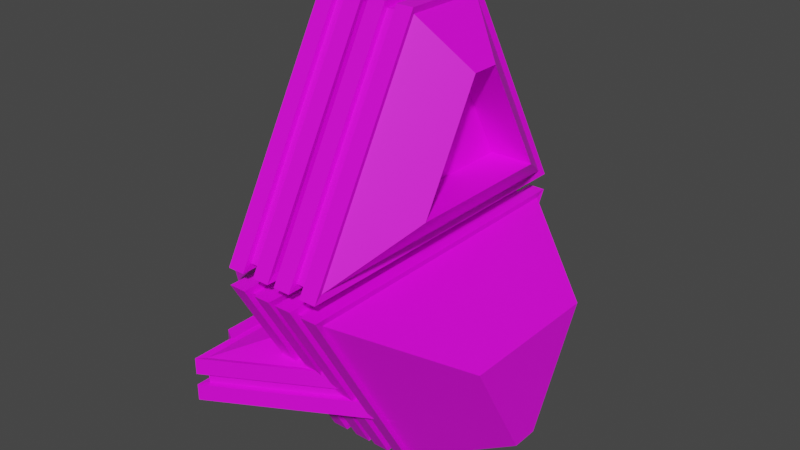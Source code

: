 # Source: untitled.blend  (saved by Blender 2.82.7; exported with 4.5.12 LTS)
import bpy
from mathutils import Matrix  # noqa: F401  (used for matrix-valued properties, if any)

bpy.ops.wm.read_factory_settings(use_empty=True)
scene = bpy.context.scene
scene.name = 'Scene'

# ---- collections
col_collection = bpy.data.collections.new('Collection'); scene.collection.children.link(col_collection)

# ---- images (referenced by path relative to the original .blend; pixels are not part of the script)
import os
ASSET_DIR = os.environ.get("B2B_ASSET_DIR", "")  # directory of the original .blend (textures are referenced by path, not embedded)
HERE = os.path.dirname(os.path.abspath(__file__))  # packed textures are extracted next to this script under _unpacked/

def load_image(name, relpath, width, height, colorspace="sRGB"):
    """Load a texture the original file referenced (path relative to the .blend, or extracted next to this script)."""
    p = next((c for c in (os.path.join(HERE, relpath), os.path.join(ASSET_DIR, relpath)) if relpath and os.path.exists(c)), "")
    if p:
        img = bpy.data.images.load(p, check_existing=True)
        img.name = name
    else:  # same state as the original file: an image datablock whose file is absent (Cycles renders it pink)
        img = bpy.data.images.new(name, width, height)
        img.source = "FILE"
        img.filepath = "//" + (relpath or name)
    img.colorspace_settings.name = colorspace
    return img
img_pseod_png = load_image('pseod.png', 'pseod.png', 1024, 1024, 'sRGB')

# ---- materials (node trees are filled in below, after node groups)
mat_material_001 = bpy.data.materials.new('Material.001')
mat_material_001.use_transparent_shadow = False

# ---- material node trees
mat_material_001.use_nodes = True; mat_material_001.node_tree.nodes.clear()
_N = mat_material_001.node_tree.nodes; _L = mat_material_001.node_tree.links
n0 = _N.new('ShaderNodeOutputMaterial'); n0.name = 'Material Output'; n0.location = (300, 300)
n1 = _N.new('ShaderNodeBsdfPrincipled'); n1.name = 'Principled BSDF'; n1.location = (10, 300)
n1.distribution = 'GGX'
n1.subsurface_method = 'BURLEY'
n1.inputs[3].default_value = 1.45
n1.inputs[27].default_value = (0.0, 0.0, 0.0, 1.0)
n1.inputs[28].default_value = 1.0
n2 = _N.new('ShaderNodeTexImage'); n2.name = 'Image Texture'; n2.location = (-280, 280)
n2.image = img_pseod_png
_L.new(n1.outputs[0], n0.inputs[0])
_L.new(n2.outputs[0], n1.inputs[0])
n0.is_active_output = True

# ---- world
world_world = bpy.data.worlds.new('World'); scene.world = world_world
world_world.use_nodes = True; world_world.node_tree.nodes.clear()
_N = world_world.node_tree.nodes; _L = world_world.node_tree.links
n0 = _N.new('ShaderNodeOutputWorld'); n0.name = 'World Output'; n0.location = (300, 300)
n1 = _N.new('ShaderNodeBackground'); n1.name = 'Background'; n1.location = (10, 300)
n1.inputs[0].default_value = (0.05088, 0.05088, 0.05088, 1.0)
_L.new(n1.outputs[0], n0.inputs[0])
n0.is_active_output = True
world_world.color = (0.05088, 0.05088, 0.05088)
world_world.use_sun_shadow = False
world_world.sun_shadow_jitter_overblur = 0.0

# ---- meshes
me_cube_002 = bpy.data.meshes.new('Cube.002')
me_cube_002.from_pydata([(-3.281, 3.774, 3.965), (-3.281, 1.659, 3.965), (-3.281, 1.659, 4.864), (-3.281, 1.659, 5.393), (-3.281, 3.774, 5.393), (-3.281, 3.774, 4.494), (-3.281, 1.659, 4.494), (-3.281, 3.774, 4.864), (-3.755, 3.481, 3.965), (-3.755, 1.951, 3.965), (-3.755, 1.951, 4.864), (-3.755, 1.951, 5.393), (-3.755, 3.481, 5.393), (-3.755, 3.481, 4.494), (-3.755, 1.951, 4.494), (-3.755, 3.481, 4.864), (-3.281, -3.774, 3.965), (-3.281, -1.659, 3.965), (-3.281, -1.659, 4.864), (-3.281, -1.659, 5.393), (-3.281, -3.774, 5.393), (-3.281, -3.774, 4.494), (-3.281, -1.659, 4.494), (-3.281, -3.774, 4.864), (-3.755, -3.481, 3.965), (-3.755, -1.951, 3.965), (-3.755, -1.951, 4.864), (-3.755, -1.951, 5.393), (-3.755, -3.481, 5.393), (-3.755, -3.481, 4.494), (-3.755, -1.951, 4.494), (-3.755, -3.481, 4.864), (-1.492, -1.991, 4.006), (-1.7, -2.347, 5.761), (-1.492, 1.991, 4.006), (-1.7, 2.347, 5.761), (1.492, -0.304, 4.006), (1.7, -0.4253, 5.761), (1.492, 0.304, 4.006), (1.7, 0.4253, 5.761), (-3.148, -4.829, 4.505), (-3.148, -4.829, 4.853), (-3.148, 4.829, 4.853), (-3.148, 4.829, 4.505), (3.148, 1.27, 4.853), (3.148, 1.27, 4.505), (3.148, -1.27, 4.853), (3.148, -1.27, 4.505), (-3.341, 5.124, 3.965), (-3.341, -5.124, 3.965), (-3.341, -5.124, 4.864), (-3.341, -5.124, 5.393), (-3.341, 5.124, 5.393), (-3.341, 5.124, 4.494), (3.341, 1.348, 3.965), (3.341, 1.348, 5.393), (3.341, 1.348, 4.494), (3.341, -1.348, 3.965), (3.341, -1.348, 5.393), (3.341, -1.348, 4.494), (-3.341, -5.124, 4.494), (-3.341, 5.124, 4.864), (3.341, 1.348, 4.864), (3.341, -1.348, 4.864), (-3.148, -4.829, 5.352), (-3.148, 4.829, 5.352), (3.148, 1.27, 5.352), (3.148, -1.27, 5.352), (-3.148, 4.829, 4.006), (-3.148, -4.829, 4.006), (3.148, 1.27, 4.006), (3.148, -1.27, 4.006), (-1.492, 1.991, 4.179), (-1.492, -1.991, 4.179), (1.492, 0.304, 4.179), (1.492, -0.304, 4.179)], [], [(2, 7, 4, 3), (1, 0, 5, 6), (10, 11, 12, 15), (9, 14, 13, 8), (6, 5, 13, 14), (1, 6, 14, 9), (3, 4, 12, 11), (0, 1, 9, 8), (7, 2, 10, 15), (4, 7, 15, 12), (5, 0, 8, 13), (2, 3, 11, 10), (18, 19, 20, 23), (17, 22, 21, 16), (26, 31, 28, 27), (25, 24, 29, 30), (22, 30, 29, 21), (17, 25, 30, 22), (19, 27, 28, 20), (16, 24, 25, 17), (23, 31, 26, 18), (20, 28, 31, 23), (21, 29, 24, 16), (18, 26, 27, 19), (43, 45, 56, 53), (46, 44, 62, 63), (66, 67, 58, 55), (68, 69, 49, 48), (38, 36, 75, 74), (39, 35, 33, 37), (45, 47, 59, 56), (47, 46, 41, 40), (71, 70, 54, 57), (45, 44, 46, 47), (41, 46, 63, 50), (43, 42, 44, 45), (47, 40, 60, 59), (40, 41, 42, 43), (50, 51, 52, 61), (61, 52, 55, 62), (62, 55, 58, 63), (63, 58, 51, 50), (57, 59, 60, 49), (54, 56, 59, 57), (48, 53, 56, 54), (49, 60, 53, 48), (64, 65, 52, 51), (69, 71, 57, 49), (44, 42, 61, 62), (67, 64, 51, 58), (40, 43, 53, 60), (70, 68, 48, 54), (42, 41, 50, 61), (65, 66, 55, 52), (33, 35, 65, 64), (35, 39, 66, 65), (39, 37, 67, 66), (37, 33, 64, 67), (34, 32, 69, 68), (38, 34, 68, 70), (36, 38, 70, 71), (32, 36, 71, 69), (72, 74, 75, 73), (32, 34, 72, 73), (36, 32, 73, 75), (34, 38, 74, 72)])
_uv = me_cube_002.uv_layers.new(name='UVMap')
_uv.uv.foreach_set('vector', [0.7415, 0.4545, 0.787, 0.4545, 0.787, 0.4659, 0.7415, 0.4659, 0.7415, 0.4352, 0.787, 0.4352, 0.787, 0.4466, 0.7415, 0.4466, 0.7478, 0.4545, 0.7478, 0.4659, 0.7807, 0.4659, 0.7807, 0.4545, 0.7478, 0.4352, 0.7478, 0.4466, 0.7807, 0.4466, 0.7807, 0.4352, 0.6628, 0.4859, 0.6628, 0.5314, 0.6526, 0.5251, 0.6526, 0.4922, 0.6628, 0.4352, 0.6628, 0.4466, 0.6526, 0.4466, 0.6526, 0.4352, 0.6628, 0.4859, 0.6628, 0.5314, 0.6526, 0.5251, 0.6526, 0.4922, 0.6628, 0.5314, 0.6628, 0.4859, 0.6526, 0.4922, 0.6526, 0.5251, 0.6628, 0.5314, 0.6628, 0.4859, 0.6526, 0.4922, 0.6526, 0.5251, 0.6628, 0.4659, 0.6628, 0.4545, 0.6526, 0.4545, 0.6526, 0.4659, 0.6628, 0.4466, 0.6628, 0.4352, 0.6526, 0.4352, 0.6526, 0.4466, 0.6628, 0.4545, 0.6628, 0.4659, 0.6526, 0.4659, 0.6526, 0.4545, 0.6702, 0.4545, 0.6702, 0.4659, 0.6247, 0.4659, 0.6247, 0.4545, 0.6702, 0.4352, 0.6702, 0.4466, 0.6247, 0.4466, 0.6247, 0.4352, 0.6639, 0.4545, 0.631, 0.4545, 0.631, 0.4659, 0.6639, 0.4659, 0.6639, 0.4352, 0.631, 0.4352, 0.631, 0.4466, 0.6639, 0.4466, 0.6628, 0.4146, 0.6526, 0.4083, 0.6526, 0.3754, 0.6628, 0.3691, 0.6628, 0.4352, 0.6526, 0.4352, 0.6526, 0.4466, 0.6628, 0.4466, 0.6628, 0.4146, 0.6526, 0.4083, 0.6526, 0.3754, 0.6628, 0.3691, 0.6628, 0.3691, 0.6526, 0.3754, 0.6526, 0.4083, 0.6628, 0.4146, 0.6628, 0.3691, 0.6526, 0.3754, 0.6526, 0.4083, 0.6628, 0.4146, 0.6628, 0.4659, 0.6526, 0.4659, 0.6526, 0.4545, 0.6628, 0.4545, 0.6628, 0.4466, 0.6526, 0.4466, 0.6526, 0.4352, 0.6628, 0.4352, 0.6628, 0.4545, 0.6526, 0.4545, 0.6526, 0.4659, 0.6628, 0.4659, 0.6657, 0.5541, 0.801, 0.4776, 0.8051, 0.4792, 0.6615, 0.5604, 0.801, 0.423, 0.801, 0.4776, 0.8051, 0.4792, 0.8051, 0.4213, 0.801, 0.4776, 0.801, 0.423, 0.8051, 0.4213, 0.8051, 0.4792, 0.6657, 0.5541, 0.6657, 0.3465, 0.6615, 0.3401, 0.6615, 0.5604, 0.7124, 0.4361, 0.6993, 0.4361, 0.6993, 0.4398, 0.7124, 0.4398, 0.7699, 0.4594, 0.6968, 0.5007, 0.6968, 0.3998, 0.7699, 0.4411, 0.801, 0.4776, 0.801, 0.423, 0.8051, 0.4213, 0.8051, 0.4792, 0.801, 0.4468, 0.801, 0.4543, 0.6657, 0.4543, 0.6657, 0.4468, 0.801, 0.423, 0.801, 0.4776, 0.8051, 0.4792, 0.8051, 0.4213, 0.7331, 0.4468, 0.7331, 0.4543, 0.6785, 0.4543, 0.6785, 0.4468, 0.6657, 0.3465, 0.801, 0.423, 0.8051, 0.4213, 0.6615, 0.3401, 0.6657, 0.4468, 0.6657, 0.4543, 0.801, 0.4543, 0.801, 0.4468, 0.801, 0.423, 0.6657, 0.3465, 0.6615, 0.3401, 0.8051, 0.4213, 0.602, 0.4468, 0.602, 0.4543, 0.8096, 0.4543, 0.8096, 0.4468, 0.5957, 0.4545, 0.5957, 0.4659, 0.816, 0.4659, 0.816, 0.4545, 0.6615, 0.4545, 0.6615, 0.4659, 0.8051, 0.4659, 0.8051, 0.4545, 0.7348, 0.4545, 0.7348, 0.4659, 0.6769, 0.4659, 0.6769, 0.4545, 0.8051, 0.4545, 0.8051, 0.4659, 0.6615, 0.4659, 0.6615, 0.4545, 0.8051, 0.4352, 0.8051, 0.4466, 0.6615, 0.4466, 0.6615, 0.4352, 0.7348, 0.4352, 0.7348, 0.4466, 0.6769, 0.4466, 0.6769, 0.4352, 0.6615, 0.4352, 0.6615, 0.4466, 0.8051, 0.4466, 0.8051, 0.4352, 0.5957, 0.4352, 0.5957, 0.4466, 0.816, 0.4466, 0.816, 0.4352, 0.6657, 0.3465, 0.6657, 0.5541, 0.6615, 0.5604, 0.6615, 0.3401, 0.6657, 0.3465, 0.801, 0.423, 0.8051, 0.4213, 0.6615, 0.3401, 0.801, 0.4776, 0.6657, 0.5541, 0.6615, 0.5604, 0.8051, 0.4792, 0.801, 0.423, 0.6657, 0.3465, 0.6615, 0.3401, 0.8051, 0.4213, 0.6657, 0.3465, 0.6657, 0.5541, 0.6615, 0.5604, 0.6615, 0.3401, 0.801, 0.4776, 0.6657, 0.5541, 0.6615, 0.5604, 0.8051, 0.4792, 0.6657, 0.5541, 0.6657, 0.3465, 0.6615, 0.3401, 0.6615, 0.5604, 0.6657, 0.5541, 0.801, 0.4776, 0.8051, 0.4792, 0.6615, 0.5604, 0.6968, 0.3998, 0.6968, 0.5007, 0.6657, 0.5541, 0.6657, 0.3465, 0.6968, 0.5007, 0.7699, 0.4594, 0.801, 0.4776, 0.6657, 0.5541, 0.7699, 0.4594, 0.7699, 0.4411, 0.801, 0.423, 0.801, 0.4776, 0.7699, 0.4411, 0.6968, 0.3998, 0.6657, 0.3465, 0.801, 0.423, 0.7013, 0.493, 0.7013, 0.4075, 0.6657, 0.3465, 0.6657, 0.5541, 0.7654, 0.4568, 0.7013, 0.493, 0.6657, 0.5541, 0.801, 0.4776, 0.7654, 0.4437, 0.7654, 0.4568, 0.801, 0.4776, 0.801, 0.423, 0.7013, 0.4075, 0.7654, 0.4437, 0.801, 0.423, 0.6657, 0.3465, 0.7013, 0.493, 0.7654, 0.4568, 0.7654, 0.4437, 0.7013, 0.4075, 0.663, 0.4361, 0.7486, 0.4361, 0.7486, 0.4398, 0.663, 0.4398, 0.7654, 0.4361, 0.7013, 0.4361, 0.7013, 0.4398, 0.7654, 0.4398, 0.7013, 0.4361, 0.7654, 0.4361, 0.7654, 0.4398, 0.7013, 0.4398])
me_cube_002.materials.append(mat_material_001)
me_cube_002.use_remesh_fix_poles = True
me_cube_002.use_remesh_preserve_attributes = False
me_cube_002.use_mirror_vertex_groups = False
me_cube_002.update()
me_cube_003 = bpy.data.meshes.new('Cube.003')
me_cube_003.from_pydata([(0.2135, 3.774, 6.899), (0.2135, 1.659, 6.899), (0.2135, 1.659, 7.797), (0.2135, 1.659, 8.326), (0.2135, 3.774, 8.326), (0.2135, 3.774, 7.428), (0.2135, 1.659, 7.428), (0.2135, 3.774, 7.797), (-0.2611, 3.481, 6.899), (-0.2611, 1.951, 6.899), (-0.2611, 1.951, 7.797), (-0.2611, 1.951, 8.326), (-0.2611, 3.481, 8.326), (-0.2611, 3.481, 7.428), (-0.2611, 1.951, 7.428), (-0.2611, 3.481, 7.797), (0.2135, -3.774, 6.899), (0.2135, -1.659, 6.899), (0.2135, -1.659, 7.797), (0.2135, -1.659, 8.326), (0.2135, -3.774, 8.326), (0.2135, -3.774, 7.428), (0.2135, -1.659, 7.428), (0.2135, -3.774, 7.797), (-0.2611, -3.481, 6.899), (-0.2611, -1.951, 6.899), (-0.2611, -1.951, 7.797), (-0.2611, -1.951, 8.326), (-0.2611, -3.481, 8.326), (-0.2611, -3.481, 7.428), (-0.2611, -1.951, 7.428), (-0.2611, -3.481, 7.797), (0.1533, -1.991, 6.641), (4.61, -2.347, 6.849), (0.1533, 1.991, 6.641), (4.61, 2.347, 6.849), (0.1533, -0.304, 3.657), (4.61, -0.4253, 3.449), (0.1533, 0.304, 3.657), (4.61, 0.4253, 3.449), (0.6518, -4.829, 8.297), (1.0, -4.829, 8.297), (1.0, 4.829, 8.297), (0.6518, 4.829, 8.297), (1.0, 1.27, 2.001), (0.6518, 1.27, 2.001), (1.0, -1.27, 2.001), (0.6518, -1.27, 2.001), (0.1122, 5.124, 8.489), (0.1122, -5.124, 8.489), (1.011, -5.124, 8.489), (1.54, -5.124, 8.489), (1.54, 5.124, 8.489), (0.6411, 5.124, 8.489), (0.1122, 1.348, 1.808), (1.54, 1.348, 1.808), (0.6411, 1.348, 1.808), (0.1122, -1.348, 1.808), (1.54, -1.348, 1.808), (0.6411, -1.348, 1.808), (0.6411, -5.124, 8.489), (1.011, 5.124, 8.489), (1.011, 1.348, 1.808), (1.011, -1.348, 1.808), (1.498, -4.829, 8.297), (1.498, 4.829, 8.297), (1.498, 1.27, 2.001), (1.498, -1.27, 2.001), (0.1533, 4.829, 8.297), (0.1533, -4.829, 8.297), (0.1533, 1.27, 2.001), (0.1533, -1.27, 2.001), (0.326, 1.991, 6.641), (0.326, -1.991, 6.641), (0.326, 0.304, 3.657), (0.326, -0.304, 3.657), (-0.2135, 3.774, 6.899), (-0.2135, 1.659, 6.899), (-0.2135, 1.659, 7.797), (-0.2135, 1.659, 8.326), (-0.2135, 3.774, 8.326), (-0.2135, 3.774, 7.428), (-0.2135, 1.659, 7.428), (-0.2135, 3.774, 7.797), (0.2611, 3.481, 6.899), (0.2611, 1.951, 6.899), (0.2611, 1.951, 7.797), (0.2611, 1.951, 8.326), (0.2611, 3.481, 8.326), (0.2611, 3.481, 7.428), (0.2611, 1.951, 7.428), (0.2611, 3.481, 7.797), (-0.2135, -3.774, 6.899), (-0.2135, -1.659, 6.899), (-0.2135, -1.659, 7.797), (-0.2135, -1.659, 8.326), (-0.2135, -3.774, 8.326), (-0.2135, -3.774, 7.428), (-0.2135, -1.659, 7.428), (-0.2135, -3.774, 7.797), (0.2611, -3.481, 6.899), (0.2611, -1.951, 6.899), (0.2611, -1.951, 7.797), (0.2611, -1.951, 8.326), (0.2611, -3.481, 8.326), (0.2611, -3.481, 7.428), (0.2611, -1.951, 7.428), (0.2611, -3.481, 7.797), (-0.1533, -1.991, 6.641), (-4.61, -2.347, 6.849), (-0.1533, 1.991, 6.641), (-4.61, 2.347, 6.849), (-0.1533, -0.304, 3.657), (-4.61, -0.4253, 3.449), (-0.1533, 0.304, 3.657), (-4.61, 0.4253, 3.449), (-0.6518, -4.829, 8.297), (-1.0, -4.829, 8.297), (-1.0, 4.829, 8.297), (-0.6518, 4.829, 8.297), (-1.0, 1.27, 2.001), (-0.6518, 1.27, 2.001), (-1.0, -1.27, 2.001), (-0.6518, -1.27, 2.001), (-0.1122, 5.124, 8.489), (-0.1122, -5.124, 8.489), (-1.011, -5.124, 8.489), (-1.54, -5.124, 8.489), (-1.54, 5.124, 8.489), (-0.6411, 5.124, 8.489), (-0.1122, 1.348, 1.808), (-1.54, 1.348, 1.808), (-0.6411, 1.348, 1.808), (-0.1122, -1.348, 1.808), (-1.54, -1.348, 1.808), (-0.6411, -1.348, 1.808), (-0.6411, -5.124, 8.489), (-1.011, 5.124, 8.489), (-1.011, 1.348, 1.808), (-1.011, -1.348, 1.808), (-1.498, -4.829, 8.297), (-1.498, 4.829, 8.297), (-1.498, 1.27, 2.001), (-1.498, -1.27, 2.001), (-0.1533, 4.829, 8.297), (-0.1533, -4.829, 8.297), (-0.1533, 1.27, 2.001), (-0.1533, -1.27, 2.001), (-0.326, 1.991, 6.641), (-0.326, -1.991, 6.641), (-0.326, 0.304, 3.657), (-0.326, -0.304, 3.657), (0.2135, 3.774, 10.6), (0.2135, 1.659, 10.6), (0.2135, 1.659, 9.706), (0.2135, 1.659, 9.177), (0.2135, 3.774, 9.177), (0.2135, 3.774, 10.08), (0.2135, 1.659, 10.08), (0.2135, 3.774, 9.706), (-0.2611, 3.481, 10.6), (-0.2611, 1.951, 10.6), (-0.2611, 1.951, 9.706), (-0.2611, 1.951, 9.177), (-0.2611, 3.481, 9.177), (-0.2611, 3.481, 10.08), (-0.2611, 1.951, 10.08), (-0.2611, 3.481, 9.706), (0.2135, -3.774, 10.6), (0.2135, -1.659, 10.6), (0.2135, -1.659, 9.706), (0.2135, -1.659, 9.177), (0.2135, -3.774, 9.177), (0.2135, -3.774, 10.08), (0.2135, -1.659, 10.08), (0.2135, -3.774, 9.706), (-0.2611, -3.481, 10.6), (-0.2611, -1.951, 10.6), (-0.2611, -1.951, 9.706), (-0.2611, -1.951, 9.177), (-0.2611, -3.481, 9.177), (-0.2611, -3.481, 10.08), (-0.2611, -1.951, 10.08), (-0.2611, -3.481, 9.706), (0.1533, -1.991, 10.86), (2.789, -2.347, 10.65), (0.1533, 1.991, 10.86), (2.789, 2.347, 10.65), (0.1533, -0.304, 13.85), (2.789, -0.4253, 14.05), (0.1533, 0.304, 13.85), (2.789, 0.4253, 14.05), (0.6518, -4.829, 9.206), (1.0, -4.829, 9.206), (1.0, 4.829, 9.206), (0.6518, 4.829, 9.206), (1.0, 1.27, 15.5), (0.6518, 1.27, 15.5), (1.0, -1.27, 15.5), (0.6518, -1.27, 15.5), (0.1122, 5.124, 9.014), (0.1122, -5.124, 9.014), (1.011, -5.124, 9.014), (1.54, -5.124, 9.014), (1.54, 5.124, 9.014), (0.6411, 5.124, 9.014), (0.1122, 1.348, 15.69), (1.54, 1.348, 15.69), (0.6411, 1.348, 15.69), (0.1122, -1.348, 15.69), (1.54, -1.348, 15.69), (0.6411, -1.348, 15.69), (0.6411, -5.124, 9.014), (1.011, 5.124, 9.014), (1.011, 1.348, 15.69), (1.011, -1.348, 15.69), (1.498, -4.829, 9.206), (1.498, 4.829, 9.206), (1.498, 1.27, 15.5), (1.498, -1.27, 15.5), (0.1533, 4.829, 9.206), (0.1533, -4.829, 9.206), (0.1533, 1.27, 15.5), (0.1533, -1.27, 15.5), (0.326, 1.991, 10.86), (0.326, -1.991, 10.86), (0.326, 0.304, 13.85), (0.326, -0.304, 13.85), (-0.2135, 3.774, 10.6), (-0.2135, 1.659, 10.6), (-0.2135, 1.659, 9.706), (-0.2135, 1.659, 9.177), (-0.2135, 3.774, 9.177), (-0.2135, 3.774, 10.08), (-0.2135, 1.659, 10.08), (-0.2135, 3.774, 9.706), (0.2611, 3.481, 10.6), (0.2611, 1.951, 10.6), (0.2611, 1.951, 9.706), (0.2611, 1.951, 9.177), (0.2611, 3.481, 9.177), (0.2611, 3.481, 10.08), (0.2611, 1.951, 10.08), (0.2611, 3.481, 9.706), (-0.2135, -3.774, 10.6), (-0.2135, -1.659, 10.6), (-0.2135, -1.659, 9.706), (-0.2135, -1.659, 9.177), (-0.2135, -3.774, 9.177), (-0.2135, -3.774, 10.08), (-0.2135, -1.659, 10.08), (-0.2135, -3.774, 9.706), (0.2611, -3.481, 10.6), (0.2611, -1.951, 10.6), (0.2611, -1.951, 9.706), (0.2611, -1.951, 9.177), (0.2611, -3.481, 9.177), (0.2611, -3.481, 10.08), (0.2611, -1.951, 10.08), (0.2611, -3.481, 9.706), (-0.1533, -1.991, 10.86), (-2.789, -2.347, 10.65), (-0.1533, 1.991, 10.86), (-2.789, 2.347, 10.65), (-0.1533, -0.304, 13.85), (-2.789, -0.4253, 14.05), (-0.1533, 0.304, 13.85), (-2.789, 0.4253, 14.05), (-0.6518, -4.829, 9.206), (-1.0, -4.829, 9.206), (-1.0, 4.829, 9.206), (-0.6518, 4.829, 9.206), (-1.0, 1.27, 15.5), (-0.6518, 1.27, 15.5), (-1.0, -1.27, 15.5), (-0.6518, -1.27, 15.5), (-0.1122, 5.124, 9.014), (-0.1122, -5.124, 9.014), (-1.011, -5.124, 9.014), (-1.54, -5.124, 9.014), (-1.54, 5.124, 9.014), (-0.6411, 5.124, 9.014), (-0.1122, 1.348, 15.69), (-1.54, 1.348, 15.69), (-0.6411, 1.348, 15.69), (-0.1122, -1.348, 15.69), (-1.54, -1.348, 15.69), (-0.6411, -1.348, 15.69), (-0.6411, -5.124, 9.014), (-1.011, 5.124, 9.014), (-1.011, 1.348, 15.69), (-1.011, -1.348, 15.69), (-1.498, -4.829, 9.206), (-1.498, 4.829, 9.206), (-1.498, 1.27, 15.5), (-1.498, -1.27, 15.5), (-0.1533, 4.829, 9.206), (-0.1533, -4.829, 9.206), (-0.1533, 1.27, 15.5), (-0.1533, -1.27, 15.5), (-0.326, 1.991, 10.86), (-0.326, -1.991, 10.86), (-0.326, 0.304, 13.85), (-0.326, -0.304, 13.85), (1.464, -2.347, 10.65), (1.464, 2.347, 10.65), (1.464, 0.4253, 14.05), (1.464, -0.4253, 14.05)], [], [(2, 7, 4, 3), (1, 0, 5, 6), (10, 11, 12, 15), (9, 14, 13, 8), (6, 5, 13, 14), (1, 6, 14, 9), (3, 4, 12, 11), (0, 1, 9, 8), (7, 2, 10, 15), (4, 7, 15, 12), (5, 0, 8, 13), (2, 3, 11, 10), (18, 19, 20, 23), (17, 22, 21, 16), (26, 31, 28, 27), (25, 24, 29, 30), (22, 30, 29, 21), (17, 25, 30, 22), (19, 27, 28, 20), (16, 24, 25, 17), (23, 31, 26, 18), (20, 28, 31, 23), (21, 29, 24, 16), (18, 26, 27, 19), (43, 45, 56, 53), (46, 44, 62, 63), (66, 67, 58, 55), (68, 69, 49, 48), (38, 36, 75, 74), (39, 35, 33, 37), (45, 47, 59, 56), (47, 46, 41, 40), (71, 70, 54, 57), (45, 44, 46, 47), (41, 46, 63, 50), (43, 42, 44, 45), (47, 40, 60, 59), (40, 41, 42, 43), (50, 51, 52, 61), (61, 52, 55, 62), (62, 55, 58, 63), (63, 58, 51, 50), (57, 59, 60, 49), (54, 56, 59, 57), (48, 53, 56, 54), (49, 60, 53, 48), (64, 65, 52, 51), (69, 71, 57, 49), (44, 42, 61, 62), (67, 64, 51, 58), (40, 43, 53, 60), (70, 68, 48, 54), (42, 41, 50, 61), (65, 66, 55, 52), (33, 35, 65, 64), (35, 39, 66, 65), (39, 37, 67, 66), (37, 33, 64, 67), (34, 32, 69, 68), (38, 34, 68, 70), (36, 38, 70, 71), (32, 36, 71, 69), (72, 74, 75, 73), (32, 34, 72, 73), (36, 32, 73, 75), (34, 38, 74, 72), (78, 79, 80, 83), (77, 82, 81, 76), (86, 91, 88, 87), (85, 84, 89, 90), (82, 90, 89, 81), (77, 85, 90, 82), (79, 87, 88, 80), (76, 84, 85, 77), (83, 91, 86, 78), (80, 88, 91, 83), (81, 89, 84, 76), (78, 86, 87, 79), (94, 99, 96, 95), (93, 92, 97, 98), (102, 103, 104, 107), (101, 106, 105, 100), (98, 97, 105, 106), (93, 98, 106, 101), (95, 96, 104, 103), (92, 93, 101, 100), (99, 94, 102, 107), (96, 99, 107, 104), (97, 92, 100, 105), (94, 95, 103, 102), (119, 129, 132, 121), (122, 139, 138, 120), (142, 131, 134, 143), (144, 124, 125, 145), (114, 150, 151, 112), (115, 113, 109, 111), (121, 132, 135, 123), (123, 116, 117, 122), (147, 133, 130, 146), (121, 123, 122, 120), (117, 126, 139, 122), (119, 121, 120, 118), (123, 135, 136, 116), (116, 119, 118, 117), (126, 137, 128, 127), (137, 138, 131, 128), (138, 139, 134, 131), (139, 126, 127, 134), (133, 125, 136, 135), (130, 133, 135, 132), (124, 130, 132, 129), (125, 124, 129, 136), (140, 127, 128, 141), (145, 125, 133, 147), (120, 138, 137, 118), (143, 134, 127, 140), (116, 136, 129, 119), (146, 130, 124, 144), (118, 137, 126, 117), (141, 128, 131, 142), (109, 140, 141, 111), (111, 141, 142, 115), (115, 142, 143, 113), (113, 143, 140, 109), (110, 144, 145, 108), (114, 146, 144, 110), (112, 147, 146, 114), (108, 145, 147, 112), (148, 149, 151, 150), (108, 149, 148, 110), (112, 151, 149, 108), (110, 148, 150, 114), (154, 155, 156, 159), (153, 158, 157, 152), (162, 167, 164, 163), (161, 160, 165, 166), (158, 166, 165, 157), (153, 161, 166, 158), (155, 163, 164, 156), (152, 160, 161, 153), (159, 167, 162, 154), (156, 164, 167, 159), (157, 165, 160, 152), (154, 162, 163, 155), (170, 175, 172, 171), (169, 168, 173, 174), (178, 179, 180, 183), (177, 182, 181, 176), (174, 173, 181, 182), (169, 174, 182, 177), (171, 172, 180, 179), (168, 169, 177, 176), (175, 170, 178, 183), (172, 175, 183, 180), (173, 168, 176, 181), (170, 171, 179, 178), (195, 205, 208, 197), (198, 215, 214, 196), (218, 207, 210, 219), (220, 200, 201, 221), (190, 226, 227, 188), (189, 185, 304, 307), (197, 208, 211, 199), (199, 192, 193, 198), (223, 209, 206, 222), (197, 199, 198, 196), (193, 202, 215, 198), (195, 197, 196, 194), (199, 211, 212, 192), (192, 195, 194, 193), (202, 213, 204, 203), (213, 214, 207, 204), (214, 215, 210, 207), (215, 202, 203, 210), (209, 201, 212, 211), (206, 209, 211, 208), (200, 206, 208, 205), (201, 200, 205, 212), (216, 203, 204, 217), (221, 201, 209, 223), (196, 214, 213, 194), (219, 210, 203, 216), (192, 212, 205, 195), (222, 206, 200, 220), (194, 213, 202, 193), (217, 204, 207, 218), (185, 216, 217, 187), (187, 217, 218, 191), (191, 218, 219, 189), (189, 219, 216, 185), (186, 220, 221, 184), (190, 222, 220, 186), (188, 223, 222, 190), (184, 221, 223, 188), (224, 225, 227, 226), (184, 225, 224, 186), (188, 227, 225, 184), (186, 224, 226, 190), (230, 235, 232, 231), (229, 228, 233, 234), (238, 239, 240, 243), (237, 242, 241, 236), (234, 233, 241, 242), (229, 234, 242, 237), (231, 232, 240, 239), (228, 229, 237, 236), (235, 230, 238, 243), (232, 235, 243, 240), (233, 228, 236, 241), (230, 231, 239, 238), (246, 247, 248, 251), (245, 250, 249, 244), (254, 259, 256, 255), (253, 252, 257, 258), (250, 258, 257, 249), (245, 253, 258, 250), (247, 255, 256, 248), (244, 252, 253, 245), (251, 259, 254, 246), (248, 256, 259, 251), (249, 257, 252, 244), (246, 254, 255, 247), (271, 273, 284, 281), (274, 272, 290, 291), (294, 295, 286, 283), (296, 297, 277, 276), (266, 264, 303, 302), (267, 263, 261, 265), (273, 275, 287, 284), (275, 274, 269, 268), (299, 298, 282, 285), (273, 272, 274, 275), (269, 274, 291, 278), (271, 270, 272, 273), (275, 268, 288, 287), (268, 269, 270, 271), (278, 279, 280, 289), (289, 280, 283, 290), (290, 283, 286, 291), (291, 286, 279, 278), (285, 287, 288, 277), (282, 284, 287, 285), (276, 281, 284, 282), (277, 288, 281, 276), (292, 293, 280, 279), (297, 299, 285, 277), (272, 270, 289, 290), (295, 292, 279, 286), (268, 271, 281, 288), (298, 296, 276, 282), (270, 269, 278, 289), (293, 294, 283, 280), (261, 263, 293, 292), (263, 267, 294, 293), (267, 265, 295, 294), (265, 261, 292, 295), (262, 260, 297, 296), (266, 262, 296, 298), (264, 266, 298, 299), (260, 264, 299, 297), (300, 302, 303, 301), (260, 262, 300, 301), (264, 260, 301, 303), (262, 266, 302, 300), (306, 307, 304, 305), (187, 191, 306, 305), (191, 189, 307, 306), (185, 187, 305, 304)])
_uv = me_cube_003.uv_layers.new(name='UVMap')
_uv.uv.foreach_set('vector', [0.7696, 0.5249, 0.8006, 0.5249, 0.8006, 0.5326, 0.7696, 0.5326, 0.7696, 0.5117, 0.8006, 0.5117, 0.8006, 0.5194, 0.7696, 0.5194, 0.7738, 0.5249, 0.7738, 0.5326, 0.7963, 0.5326, 0.7963, 0.5249, 0.7738, 0.5117, 0.7738, 0.5194, 0.7963, 0.5194, 0.7963, 0.5117, 0.7489, 0.4804, 0.7489, 0.5115, 0.7419, 0.5072, 0.7419, 0.4847, 0.7479, 0.5117, 0.7479, 0.5194, 0.741, 0.5194, 0.741, 0.5117, 0.7489, 0.4804, 0.7489, 0.5115, 0.7419, 0.5072, 0.7419, 0.4847, 0.7489, 0.5115, 0.7489, 0.4804, 0.7419, 0.4847, 0.7419, 0.5072, 0.7489, 0.5115, 0.7489, 0.4804, 0.7419, 0.4847, 0.7419, 0.5072, 0.7479, 0.5326, 0.7479, 0.5249, 0.741, 0.5249, 0.741, 0.5326, 0.7479, 0.5194, 0.7479, 0.5117, 0.741, 0.5117, 0.741, 0.5194, 0.7479, 0.5249, 0.7479, 0.5326, 0.741, 0.5326, 0.741, 0.5249, 0.7209, 0.5249, 0.7209, 0.5326, 0.6898, 0.5326, 0.6898, 0.5249, 0.7209, 0.5117, 0.7209, 0.5194, 0.6898, 0.5194, 0.6898, 0.5117, 0.7166, 0.5249, 0.6941, 0.5249, 0.6941, 0.5326, 0.7166, 0.5326, 0.7166, 0.5117, 0.6941, 0.5117, 0.6941, 0.5194, 0.7166, 0.5194, 0.7479, 0.5153, 0.741, 0.511, 0.741, 0.4885, 0.7479, 0.4842, 0.7479, 0.5117, 0.741, 0.5117, 0.741, 0.5194, 0.7479, 0.5194, 0.7479, 0.5153, 0.741, 0.511, 0.741, 0.4885, 0.7479, 0.4842, 0.7479, 0.4842, 0.741, 0.4885, 0.741, 0.511, 0.7479, 0.5153, 0.7479, 0.4842, 0.741, 0.4885, 0.741, 0.511, 0.7479, 0.5153, 0.7479, 0.5326, 0.741, 0.5326, 0.741, 0.5249, 0.7479, 0.5249, 0.7479, 0.5194, 0.741, 0.5194, 0.741, 0.5117, 0.7479, 0.5117, 0.7479, 0.5249, 0.741, 0.5249, 0.741, 0.5326, 0.7479, 0.5326, 0.8161, 0.5322, 0.7638, 0.4398, 0.765, 0.4369, 0.8204, 0.535, 0.7266, 0.4398, 0.7638, 0.4398, 0.765, 0.4369, 0.7254, 0.4369, 0.7638, 0.4398, 0.7266, 0.4398, 0.7254, 0.4369, 0.765, 0.4369, 0.8161, 0.5322, 0.6743, 0.5322, 0.67, 0.535, 0.8204, 0.535, 0.7471, 0.5441, 0.7471, 0.5352, 0.7496, 0.5352, 0.7496, 0.5441, 0.2575, 0.4838, 0.3385, 0.6271, 0.1407, 0.6271, 0.2216, 0.4838, 0.7638, 0.4398, 0.7266, 0.4398, 0.7254, 0.4369, 0.765, 0.4369, 0.7544, 0.4398, 0.7595, 0.4398, 0.7595, 0.5322, 0.7544, 0.5322, 0.7266, 0.4398, 0.7638, 0.4398, 0.765, 0.4369, 0.7254, 0.4369, 0.7544, 0.5583, 0.7595, 0.5583, 0.7595, 0.521, 0.7544, 0.521, 0.6743, 0.5322, 0.7266, 0.4398, 0.7254, 0.4369, 0.67, 0.535, 0.7544, 0.5322, 0.7595, 0.5322, 0.7595, 0.4398, 0.7544, 0.4398, 0.7266, 0.4398, 0.6743, 0.5322, 0.67, 0.535, 0.7254, 0.4369, 0.7553, 0.3852, 0.7604, 0.3852, 0.7604, 0.527, 0.7553, 0.527, 0.7606, 0.3809, 0.7684, 0.3809, 0.7684, 0.5313, 0.7606, 0.5313, 0.7596, 0.535, 0.7674, 0.535, 0.7674, 0.4369, 0.7596, 0.4369, 0.7596, 0.5594, 0.7674, 0.5594, 0.7674, 0.5199, 0.7596, 0.5199, 0.7596, 0.4369, 0.7674, 0.4369, 0.7674, 0.535, 0.7596, 0.535, 0.7465, 0.4369, 0.7542, 0.4369, 0.7542, 0.535, 0.7465, 0.535, 0.7465, 0.5594, 0.7542, 0.5594, 0.7542, 0.5199, 0.7465, 0.5199, 0.7465, 0.535, 0.7542, 0.535, 0.7542, 0.4369, 0.7465, 0.4369, 0.7474, 0.3809, 0.7552, 0.3809, 0.7552, 0.5313, 0.7474, 0.5313, 0.6743, 0.5322, 0.8161, 0.5322, 0.8204, 0.535, 0.67, 0.535, 0.6743, 0.5322, 0.7266, 0.4398, 0.7254, 0.4369, 0.67, 0.535, 0.7638, 0.4398, 0.8161, 0.5322, 0.8204, 0.535, 0.765, 0.4369, 0.7266, 0.4398, 0.6743, 0.5322, 0.67, 0.535, 0.7254, 0.4369, 0.6743, 0.5322, 0.8161, 0.5322, 0.8204, 0.535, 0.67, 0.535, 0.7638, 0.4398, 0.8161, 0.5322, 0.8204, 0.535, 0.765, 0.4369, 0.8161, 0.5322, 0.6743, 0.5322, 0.67, 0.535, 0.8204, 0.535, 0.8161, 0.5322, 0.7638, 0.4398, 0.765, 0.4369, 0.8204, 0.535, 0.1407, 0.6271, 0.3385, 0.6271, 0.4431, 0.6881, 0.03608, 0.6881, 0.3385, 0.6271, 0.2575, 0.4838, 0.2931, 0.4228, 0.4431, 0.6881, 0.2575, 0.4838, 0.2216, 0.4838, 0.186, 0.4228, 0.2931, 0.4228, 0.2216, 0.4838, 0.1407, 0.6271, 0.03608, 0.6881, 0.186, 0.4228, 0.7744, 0.5079, 0.716, 0.5079, 0.6743, 0.5322, 0.8161, 0.5322, 0.7497, 0.4641, 0.7744, 0.5079, 0.8161, 0.5322, 0.7638, 0.4398, 0.7407, 0.4641, 0.7497, 0.4641, 0.7638, 0.4398, 0.7266, 0.4398, 0.716, 0.5079, 0.7407, 0.4641, 0.7266, 0.4398, 0.6743, 0.5322, 0.7744, 0.5079, 0.7497, 0.4641, 0.7407, 0.4641, 0.716, 0.5079, 0.748, 0.4269, 0.748, 0.4853, 0.7506, 0.4853, 0.7506, 0.4269, 0.7471, 0.4641, 0.7471, 0.5079, 0.7496, 0.5079, 0.7496, 0.4641, 0.7471, 0.5079, 0.7471, 0.4641, 0.7496, 0.4641, 0.7496, 0.5079, 0.7696, 0.5249, 0.7696, 0.5326, 0.8006, 0.5326, 0.8006, 0.5249, 0.7696, 0.5117, 0.7696, 0.5194, 0.8006, 0.5194, 0.8006, 0.5117, 0.7738, 0.5249, 0.7963, 0.5249, 0.7963, 0.5326, 0.7738, 0.5326, 0.7738, 0.5117, 0.7963, 0.5117, 0.7963, 0.5194, 0.7738, 0.5194, 0.7426, 0.4804, 0.7496, 0.4847, 0.7496, 0.5072, 0.7426, 0.5115, 0.7417, 0.5117, 0.7486, 0.5117, 0.7486, 0.5194, 0.7417, 0.5194, 0.7426, 0.4804, 0.7496, 0.4847, 0.7496, 0.5072, 0.7426, 0.5115, 0.7426, 0.5115, 0.7496, 0.5072, 0.7496, 0.4847, 0.7426, 0.4804, 0.7426, 0.5115, 0.7496, 0.5072, 0.7496, 0.4847, 0.7426, 0.4804, 0.7417, 0.5326, 0.7486, 0.5326, 0.7486, 0.5249, 0.7417, 0.5249, 0.7417, 0.5194, 0.7486, 0.5194, 0.7486, 0.5117, 0.7417, 0.5117, 0.7417, 0.5249, 0.7486, 0.5249, 0.7486, 0.5326, 0.7417, 0.5326, 0.7209, 0.5249, 0.6898, 0.5249, 0.6898, 0.5326, 0.7209, 0.5326, 0.7209, 0.5117, 0.6898, 0.5117, 0.6898, 0.5194, 0.7209, 0.5194, 0.7166, 0.5249, 0.7166, 0.5326, 0.6941, 0.5326, 0.6941, 0.5249, 0.7166, 0.5117, 0.7166, 0.5194, 0.6941, 0.5194, 0.6941, 0.5117, 0.7417, 0.5153, 0.7417, 0.4842, 0.7486, 0.4885, 0.7486, 0.511, 0.7417, 0.5117, 0.7417, 0.5194, 0.7486, 0.5194, 0.7486, 0.5117, 0.7417, 0.5153, 0.7417, 0.4842, 0.7486, 0.4885, 0.7486, 0.511, 0.7417, 0.4842, 0.7417, 0.5153, 0.7486, 0.511, 0.7486, 0.4885, 0.7417, 0.4842, 0.7417, 0.5153, 0.7486, 0.511, 0.7486, 0.4885, 0.7417, 0.5326, 0.7417, 0.5249, 0.7486, 0.5249, 0.7486, 0.5326, 0.7417, 0.5194, 0.7417, 0.5117, 0.7486, 0.5117, 0.7486, 0.5194, 0.7417, 0.5249, 0.7417, 0.5326, 0.7486, 0.5326, 0.7486, 0.5249, 0.8161, 0.5322, 0.8204, 0.535, 0.765, 0.4369, 0.7638, 0.4398, 0.7266, 0.4398, 0.7254, 0.4369, 0.765, 0.4369, 0.7638, 0.4398, 0.7638, 0.4398, 0.765, 0.4369, 0.7254, 0.4369, 0.7266, 0.4398, 0.8161, 0.5322, 0.8204, 0.535, 0.67, 0.535, 0.6743, 0.5322, 0.7426, 0.5441, 0.74, 0.5441, 0.74, 0.5352, 0.7426, 0.5352, 0.2575, 0.4838, 0.2216, 0.4838, 0.1407, 0.6271, 0.3385, 0.6271, 0.7638, 0.4398, 0.765, 0.4369, 0.7254, 0.4369, 0.7266, 0.4398, 0.7352, 0.4398, 0.7352, 0.5322, 0.7301, 0.5322, 0.7301, 0.4398, 0.7266, 0.4398, 0.7254, 0.4369, 0.765, 0.4369, 0.7638, 0.4398, 0.7352, 0.5583, 0.7352, 0.521, 0.7301, 0.521, 0.7301, 0.5583, 0.6743, 0.5322, 0.67, 0.535, 0.7254, 0.4369, 0.7266, 0.4398, 0.7352, 0.5322, 0.7352, 0.4398, 0.7301, 0.4398, 0.7301, 0.5322, 0.7266, 0.4398, 0.7254, 0.4369, 0.67, 0.535, 0.6743, 0.5322, 0.7362, 0.3852, 0.7362, 0.527, 0.7311, 0.527, 0.7311, 0.3852, 0.7309, 0.3809, 0.7309, 0.5313, 0.7232, 0.5313, 0.7232, 0.3809, 0.73, 0.535, 0.73, 0.4369, 0.7222, 0.4369, 0.7222, 0.535, 0.73, 0.5594, 0.73, 0.5199, 0.7222, 0.5199, 0.7222, 0.5594, 0.73, 0.4369, 0.73, 0.535, 0.7222, 0.535, 0.7222, 0.4369, 0.7432, 0.4369, 0.7432, 0.535, 0.7354, 0.535, 0.7354, 0.4369, 0.7432, 0.5594, 0.7432, 0.5199, 0.7354, 0.5199, 0.7354, 0.5594, 0.7432, 0.535, 0.7432, 0.4369, 0.7354, 0.4369, 0.7354, 0.535, 0.7441, 0.3809, 0.7441, 0.5313, 0.7364, 0.5313, 0.7364, 0.3809, 0.6743, 0.5322, 0.67, 0.535, 0.8204, 0.535, 0.8161, 0.5322, 0.6743, 0.5322, 0.67, 0.535, 0.7254, 0.4369, 0.7266, 0.4398, 0.7638, 0.4398, 0.765, 0.4369, 0.8204, 0.535, 0.8161, 0.5322, 0.7266, 0.4398, 0.7254, 0.4369, 0.67, 0.535, 0.6743, 0.5322, 0.6743, 0.5322, 0.67, 0.535, 0.8204, 0.535, 0.8161, 0.5322, 0.7638, 0.4398, 0.765, 0.4369, 0.8204, 0.535, 0.8161, 0.5322, 0.8161, 0.5322, 0.8204, 0.535, 0.67, 0.535, 0.6743, 0.5322, 0.8161, 0.5322, 0.8204, 0.535, 0.765, 0.4369, 0.7638, 0.4398, 0.1407, 0.6271, 0.03608, 0.6881, 0.4431, 0.6881, 0.3385, 0.6271, 0.3385, 0.6271, 0.4431, 0.6881, 0.2931, 0.4228, 0.2575, 0.4838, 0.2575, 0.4838, 0.2931, 0.4228, 0.186, 0.4228, 0.2216, 0.4838, 0.2216, 0.4838, 0.186, 0.4228, 0.03608, 0.6881, 0.1407, 0.6271, 0.7744, 0.5079, 0.8161, 0.5322, 0.6743, 0.5322, 0.716, 0.5079, 0.7497, 0.4641, 0.7638, 0.4398, 0.8161, 0.5322, 0.7744, 0.5079, 0.7407, 0.4641, 0.7266, 0.4398, 0.7638, 0.4398, 0.7497, 0.4641, 0.716, 0.5079, 0.6743, 0.5322, 0.7266, 0.4398, 0.7407, 0.4641, 0.7744, 0.5079, 0.716, 0.5079, 0.7407, 0.4641, 0.7497, 0.4641, 0.7435, 0.4269, 0.741, 0.4269, 0.741, 0.4853, 0.7435, 0.4853, 0.7426, 0.4641, 0.74, 0.4641, 0.74, 0.5079, 0.7426, 0.5079, 0.7426, 0.5079, 0.74, 0.5079, 0.74, 0.4641, 0.7426, 0.4641, 0.7696, 0.5529, 0.7696, 0.5451, 0.8006, 0.5451, 0.8006, 0.5529, 0.7705, 0.4825, 0.7705, 0.4747, 0.8016, 0.4747, 0.8016, 0.4825, 0.7738, 0.5529, 0.7963, 0.5529, 0.7963, 0.5451, 0.7738, 0.5451, 0.7748, 0.4825, 0.7973, 0.4825, 0.7973, 0.4747, 0.7748, 0.4747, 0.7489, 0.4804, 0.7419, 0.4847, 0.7419, 0.5072, 0.7489, 0.5115, 0.7489, 0.4825, 0.7419, 0.4825, 0.7419, 0.4747, 0.7489, 0.4747, 0.7489, 0.4804, 0.7419, 0.4847, 0.7419, 0.5072, 0.7489, 0.5115, 0.7489, 0.5115, 0.7419, 0.5072, 0.7419, 0.4847, 0.7489, 0.4804, 0.7489, 0.5115, 0.7419, 0.5072, 0.7419, 0.4847, 0.7489, 0.4804, 0.7479, 0.5451, 0.741, 0.5451, 0.741, 0.5529, 0.7479, 0.5529, 0.7489, 0.4747, 0.7419, 0.4747, 0.7419, 0.4825, 0.7489, 0.4825, 0.7479, 0.5529, 0.741, 0.5529, 0.741, 0.5451, 0.7479, 0.5451, 0.7209, 0.5529, 0.6898, 0.5529, 0.6898, 0.5451, 0.7209, 0.5451, 0.7218, 0.4825, 0.6908, 0.4825, 0.6908, 0.4747, 0.7218, 0.4747, 0.7166, 0.5529, 0.7166, 0.5451, 0.6941, 0.5451, 0.6941, 0.5529, 0.7175, 0.4825, 0.7175, 0.4747, 0.6951, 0.4747, 0.6951, 0.4825, 0.7479, 0.5153, 0.7479, 0.4842, 0.741, 0.4885, 0.741, 0.511, 0.7489, 0.4825, 0.7489, 0.4747, 0.7419, 0.4747, 0.7419, 0.4825, 0.7479, 0.5153, 0.7479, 0.4842, 0.741, 0.4885, 0.741, 0.511, 0.7479, 0.4842, 0.7479, 0.5153, 0.741, 0.511, 0.741, 0.4885, 0.7479, 0.4842, 0.7479, 0.5153, 0.741, 0.511, 0.741, 0.4885, 0.7479, 0.5451, 0.7479, 0.5529, 0.741, 0.5529, 0.741, 0.5451, 0.7489, 0.4747, 0.7489, 0.4825, 0.7419, 0.4825, 0.7419, 0.4747, 0.7479, 0.5529, 0.7479, 0.5451, 0.741, 0.5451, 0.741, 0.5529, 0.817, 0.462, 0.8214, 0.4591, 0.7659, 0.5572, 0.7648, 0.5544, 0.7275, 0.5544, 0.7264, 0.5572, 0.7659, 0.5572, 0.7648, 0.5544, 0.7648, 0.5544, 0.7659, 0.5572, 0.7264, 0.5572, 0.7275, 0.5544, 0.817, 0.462, 0.8214, 0.4591, 0.6709, 0.4591, 0.6753, 0.462, 0.7471, 0.5441, 0.7496, 0.5441, 0.7496, 0.5352, 0.7471, 0.5352, 0.296, 0.5994, 0.296, 0.4874, 0.2523, 0.4874, 0.2523, 0.5994, 0.7648, 0.5544, 0.7659, 0.5572, 0.7264, 0.5572, 0.7275, 0.5544, 0.7553, 0.5544, 0.7553, 0.462, 0.7604, 0.462, 0.7604, 0.5544, 0.7275, 0.5544, 0.7264, 0.5572, 0.7659, 0.5572, 0.7648, 0.5544, 0.7544, 0.5583, 0.7544, 0.521, 0.7595, 0.521, 0.7595, 0.5583, 0.6753, 0.462, 0.6709, 0.4591, 0.7264, 0.5572, 0.7275, 0.5544, 0.7553, 0.462, 0.7553, 0.5544, 0.7604, 0.5544, 0.7604, 0.462, 0.7275, 0.5544, 0.7264, 0.5572, 0.6709, 0.4591, 0.6753, 0.462, 0.7553, 0.3852, 0.7553, 0.527, 0.7604, 0.527, 0.7604, 0.3852, 0.7606, 0.3809, 0.7606, 0.5313, 0.7684, 0.5313, 0.7684, 0.3809, 0.7606, 0.4591, 0.7606, 0.5572, 0.7684, 0.5572, 0.7684, 0.4591, 0.7596, 0.5594, 0.7596, 0.5199, 0.7674, 0.5199, 0.7674, 0.5594, 0.7606, 0.5572, 0.7606, 0.4591, 0.7684, 0.4591, 0.7684, 0.5572, 0.7474, 0.5572, 0.7474, 0.4591, 0.7552, 0.4591, 0.7552, 0.5572, 0.7465, 0.5594, 0.7465, 0.5199, 0.7542, 0.5199, 0.7542, 0.5594, 0.7474, 0.4591, 0.7474, 0.5572, 0.7552, 0.5572, 0.7552, 0.4591, 0.7474, 0.3809, 0.7474, 0.5313, 0.7552, 0.5313, 0.7552, 0.3809, 0.6753, 0.462, 0.6709, 0.4591, 0.8214, 0.4591, 0.817, 0.462, 0.6753, 0.462, 0.6709, 0.4591, 0.7264, 0.5572, 0.7275, 0.5544, 0.7648, 0.5544, 0.7659, 0.5572, 0.8214, 0.4591, 0.817, 0.462, 0.7275, 0.5544, 0.7264, 0.5572, 0.6709, 0.4591, 0.6753, 0.462, 0.6753, 0.462, 0.6709, 0.4591, 0.8214, 0.4591, 0.817, 0.462, 0.7648, 0.5544, 0.7659, 0.5572, 0.8214, 0.4591, 0.817, 0.462, 0.817, 0.462, 0.8214, 0.4591, 0.6709, 0.4591, 0.6753, 0.462, 0.817, 0.462, 0.8214, 0.4591, 0.7659, 0.5572, 0.7648, 0.5544, 0.1436, 0.4874, 0.06185, 0.4397, 0.3801, 0.4397, 0.2983, 0.4874, 0.2983, 0.4874, 0.3801, 0.4397, 0.2628, 0.6471, 0.235, 0.5994, 0.235, 0.5994, 0.2628, 0.6471, 0.1791, 0.6471, 0.2069, 0.5994, 0.2069, 0.5994, 0.1791, 0.6471, 0.06185, 0.4397, 0.1436, 0.4874, 0.7754, 0.4863, 0.817, 0.462, 0.6753, 0.462, 0.7169, 0.4863, 0.7506, 0.5301, 0.7648, 0.5544, 0.817, 0.462, 0.7754, 0.4863, 0.7417, 0.5301, 0.7275, 0.5544, 0.7648, 0.5544, 0.7506, 0.5301, 0.7169, 0.4863, 0.6753, 0.462, 0.7275, 0.5544, 0.7417, 0.5301, 0.7754, 0.4863, 0.7169, 0.4863, 0.7417, 0.5301, 0.7506, 0.5301, 0.748, 0.4269, 0.7506, 0.4269, 0.7506, 0.4853, 0.748, 0.4853, 0.748, 0.5301, 0.7506, 0.5301, 0.7506, 0.4863, 0.748, 0.4863, 0.748, 0.4863, 0.7506, 0.4863, 0.7506, 0.5301, 0.748, 0.5301, 0.7696, 0.5529, 0.8006, 0.5529, 0.8006, 0.5451, 0.7696, 0.5451, 0.7705, 0.4825, 0.8016, 0.4825, 0.8016, 0.4747, 0.7705, 0.4747, 0.7738, 0.5529, 0.7738, 0.5451, 0.7963, 0.5451, 0.7963, 0.5529, 0.7748, 0.4825, 0.7748, 0.4747, 0.7973, 0.4747, 0.7973, 0.4825, 0.7426, 0.4804, 0.7426, 0.5115, 0.7496, 0.5072, 0.7496, 0.4847, 0.7426, 0.4825, 0.7426, 0.4747, 0.7496, 0.4747, 0.7496, 0.4825, 0.7426, 0.4804, 0.7426, 0.5115, 0.7496, 0.5072, 0.7496, 0.4847, 0.7426, 0.5115, 0.7426, 0.4804, 0.7496, 0.4847, 0.7496, 0.5072, 0.7426, 0.5115, 0.7426, 0.4804, 0.7496, 0.4847, 0.7496, 0.5072, 0.7417, 0.5451, 0.7417, 0.5529, 0.7486, 0.5529, 0.7486, 0.5451, 0.7426, 0.4747, 0.7426, 0.4825, 0.7496, 0.4825, 0.7496, 0.4747, 0.7417, 0.5529, 0.7417, 0.5451, 0.7486, 0.5451, 0.7486, 0.5529, 0.7209, 0.5529, 0.7209, 0.5451, 0.6898, 0.5451, 0.6898, 0.5529, 0.7218, 0.4825, 0.7218, 0.4747, 0.6908, 0.4747, 0.6908, 0.4825, 0.7166, 0.5529, 0.6941, 0.5529, 0.6941, 0.5451, 0.7166, 0.5451, 0.7175, 0.4825, 0.6951, 0.4825, 0.6951, 0.4747, 0.7175, 0.4747, 0.7417, 0.5153, 0.7486, 0.511, 0.7486, 0.4885, 0.7417, 0.4842, 0.7426, 0.4825, 0.7496, 0.4825, 0.7496, 0.4747, 0.7426, 0.4747, 0.7417, 0.5153, 0.7486, 0.511, 0.7486, 0.4885, 0.7417, 0.4842, 0.7417, 0.4842, 0.7486, 0.4885, 0.7486, 0.511, 0.7417, 0.5153, 0.7417, 0.4842, 0.7486, 0.4885, 0.7486, 0.511, 0.7417, 0.5153, 0.7417, 0.5451, 0.7486, 0.5451, 0.7486, 0.5529, 0.7417, 0.5529, 0.7426, 0.4747, 0.7496, 0.4747, 0.7496, 0.4825, 0.7426, 0.4825, 0.7417, 0.5529, 0.7486, 0.5529, 0.7486, 0.5451, 0.7417, 0.5451, 0.817, 0.462, 0.7648, 0.5544, 0.7659, 0.5572, 0.8214, 0.4591, 0.7275, 0.5544, 0.7648, 0.5544, 0.7659, 0.5572, 0.7264, 0.5572, 0.7648, 0.5544, 0.7275, 0.5544, 0.7264, 0.5572, 0.7659, 0.5572, 0.817, 0.462, 0.6753, 0.462, 0.6709, 0.4591, 0.8214, 0.4591, 0.7426, 0.5441, 0.7426, 0.5352, 0.74, 0.5352, 0.74, 0.5441, 0.235, 0.5994, 0.2983, 0.4874, 0.1436, 0.4874, 0.2069, 0.5994, 0.7648, 0.5544, 0.7275, 0.5544, 0.7264, 0.5572, 0.7659, 0.5572, 0.7362, 0.5544, 0.7311, 0.5544, 0.7311, 0.462, 0.7362, 0.462, 0.7275, 0.5544, 0.7648, 0.5544, 0.7659, 0.5572, 0.7264, 0.5572, 0.7352, 0.5583, 0.7301, 0.5583, 0.7301, 0.521, 0.7352, 0.521, 0.6753, 0.462, 0.7275, 0.5544, 0.7264, 0.5572, 0.6709, 0.4591, 0.7362, 0.462, 0.7311, 0.462, 0.7311, 0.5544, 0.7362, 0.5544, 0.7275, 0.5544, 0.6753, 0.462, 0.6709, 0.4591, 0.7264, 0.5572, 0.7362, 0.3852, 0.7311, 0.3852, 0.7311, 0.527, 0.7362, 0.527, 0.7309, 0.3809, 0.7232, 0.3809, 0.7232, 0.5313, 0.7309, 0.5313, 0.7309, 0.4591, 0.7232, 0.4591, 0.7232, 0.5572, 0.7309, 0.5572, 0.73, 0.5594, 0.7222, 0.5594, 0.7222, 0.5199, 0.73, 0.5199, 0.7309, 0.5572, 0.7232, 0.5572, 0.7232, 0.4591, 0.7309, 0.4591, 0.7441, 0.5572, 0.7364, 0.5572, 0.7364, 0.4591, 0.7441, 0.4591, 0.7432, 0.5594, 0.7354, 0.5594, 0.7354, 0.5199, 0.7432, 0.5199, 0.7441, 0.4591, 0.7364, 0.4591, 0.7364, 0.5572, 0.7441, 0.5572, 0.7441, 0.3809, 0.7364, 0.3809, 0.7364, 0.5313, 0.7441, 0.5313, 0.6753, 0.462, 0.817, 0.462, 0.8214, 0.4591, 0.6709, 0.4591, 0.6753, 0.462, 0.7275, 0.5544, 0.7264, 0.5572, 0.6709, 0.4591, 0.7648, 0.5544, 0.817, 0.462, 0.8214, 0.4591, 0.7659, 0.5572, 0.7275, 0.5544, 0.6753, 0.462, 0.6709, 0.4591, 0.7264, 0.5572, 0.6753, 0.462, 0.817, 0.462, 0.8214, 0.4591, 0.6709, 0.4591, 0.7648, 0.5544, 0.817, 0.462, 0.8214, 0.4591, 0.7659, 0.5572, 0.817, 0.462, 0.6753, 0.462, 0.6709, 0.4591, 0.8214, 0.4591, 0.817, 0.462, 0.7648, 0.5544, 0.7659, 0.5572, 0.8214, 0.4591, 0.1436, 0.4874, 0.2983, 0.4874, 0.3801, 0.4397, 0.06185, 0.4397, 0.2983, 0.4874, 0.235, 0.5994, 0.2628, 0.6471, 0.3801, 0.4397, 0.235, 0.5994, 0.2069, 0.5994, 0.1791, 0.6471, 0.2628, 0.6471, 0.2069, 0.5994, 0.1436, 0.4874, 0.06185, 0.4397, 0.1791, 0.6471, 0.7754, 0.4863, 0.7169, 0.4863, 0.6753, 0.462, 0.817, 0.462, 0.7506, 0.5301, 0.7754, 0.4863, 0.817, 0.462, 0.7648, 0.5544, 0.7417, 0.5301, 0.7506, 0.5301, 0.7648, 0.5544, 0.7275, 0.5544, 0.7169, 0.4863, 0.7417, 0.5301, 0.7275, 0.5544, 0.6753, 0.462, 0.7754, 0.4863, 0.7506, 0.5301, 0.7417, 0.5301, 0.7169, 0.4863, 0.7435, 0.4269, 0.7435, 0.4853, 0.741, 0.4853, 0.741, 0.4269, 0.7435, 0.5301, 0.7435, 0.4863, 0.741, 0.4863, 0.741, 0.5301, 0.7435, 0.4863, 0.7435, 0.5301, 0.741, 0.5301, 0.741, 0.4863, 0.235, 0.5994, 0.2069, 0.5994, 0.1436, 0.4874, 0.2983, 0.4874, 0.296, 0.4874, 0.296, 0.5994, 0.2523, 0.5994, 0.2523, 0.4874, 0.296, 0.5574, 0.296, 0.5294, 0.2523, 0.5294, 0.2523, 0.5574, 0.296, 0.4661, 0.296, 0.6207, 0.2523, 0.6207, 0.2523, 0.4661])
me_cube_003.materials.append(mat_material_001)
me_cube_003.use_remesh_fix_poles = True
me_cube_003.use_remesh_preserve_attributes = False
me_cube_003.use_mirror_vertex_groups = False
me_cube_003.update()

# ---- objects
ob_alfa1 = bpy.data.objects.new('alfa1', me_cube_002)
ob_alfa1_001 = bpy.data.objects.new('alfa1.001', me_cube_003)

# ---- transforms, parenting, visibility, modifiers, constraints
ob_alfa1.location = (0.0, 0.0, 0.0)
ob_alfa1.lineart.crease_threshold = 0.0
ob_alfa1_001.location = (0.0, 0.0, 0.0)
ob_alfa1_001.lineart.crease_threshold = 0.0

# ---- collection membership
col_collection.objects.link(ob_alfa1)
col_collection.objects.link(ob_alfa1_001)

# ---- scene / render settings (as saved in the file)
scene.frame_start = 1; scene.frame_end = 250; scene.frame_set(1)
scene.render.engine = 'BLENDER_EEVEE_NEXT'
scene.cycles.use_denoising = False
scene.cycles.samples = 128
scene.cycles.sampling_pattern = 'TABULATED_SOBOL'
scene.cycles.use_adaptive_sampling = False
scene.cycles.use_light_tree = False
scene.view_settings.view_transform = 'Filmic'
bpy.context.view_layer.update()

# ---- added for rendering (the .blend has no active camera and no usable light): camera, sun
cam_auto = bpy.data.cameras.new('AutoCamera')
cam_auto.lens = 50.0
cam_auto.sensor_width = 36.0
cam_auto.clip_end = 1000.0
ob_auto_camera = bpy.data.objects.new('AutoCamera', cam_auto)
scene.collection.objects.link(ob_auto_camera)
ob_auto_camera.location = (18.104, -21.7248, 23.2347)
ob_auto_camera.rotation_euler = (1.09748, -7.21219e-08, 0.694738)
scene.camera = ob_auto_camera
light_auto_sun = bpy.data.lights.new('AutoSun', 'SUN')
light_auto_sun.energy = 3.0
light_auto_sun.angle = 0.0523599
ob_auto_sun = bpy.data.objects.new('AutoSun', light_auto_sun)
scene.collection.objects.link(ob_auto_sun)
ob_auto_sun.rotation_euler = (0.872665, 0.174533, 0.523599)
bpy.context.view_layer.update()
